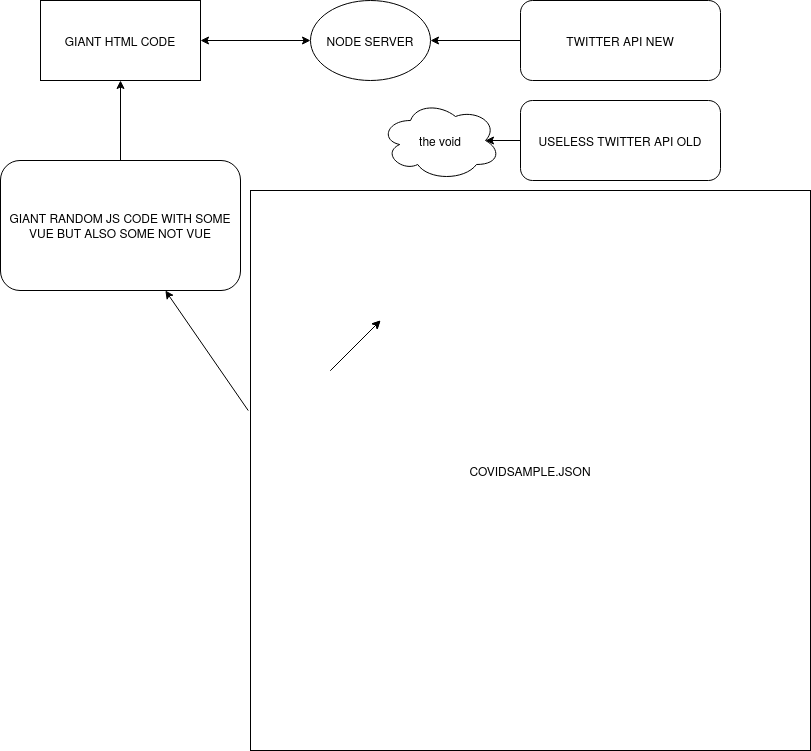

The diagram above was exported from draw.io. Its source (the exported page's mxGraphModel, read from the mxfile embedded in the PNG):
<mxGraphModel dx="1422" dy="736" grid="1" gridSize="10" guides="1" tooltips="1" connect="1" arrows="1" fold="1" page="1" pageScale="1" pageWidth="850" pageHeight="1100" math="0" shadow="0">
  <root>
    <mxCell id="0" />
    <mxCell id="1" parent="0" />
    <object label="GIANT HTML CODE" id="WMjT9tHdbq01xAiVoLP--1">
      <mxCell style="rounded=0;whiteSpace=wrap;html=1;" vertex="1" parent="1">
        <mxGeometry x="80" y="80" width="160" height="80" as="geometry" />
      </mxCell>
    </object>
    <mxCell id="WMjT9tHdbq01xAiVoLP--2" value="GIANT RANDOM JS CODE WITH SOME VUE BUT ALSO SOME NOT VUE" style="rounded=1;whiteSpace=wrap;html=1;" vertex="1" parent="1">
      <mxGeometry x="40" y="240" width="240" height="130" as="geometry" />
    </mxCell>
    <mxCell id="WMjT9tHdbq01xAiVoLP--3" value="" style="endArrow=classic;html=1;exitX=0.5;exitY=0;exitDx=0;exitDy=0;entryX=0.5;entryY=1;entryDx=0;entryDy=0;" edge="1" parent="1" source="WMjT9tHdbq01xAiVoLP--2" target="WMjT9tHdbq01xAiVoLP--1">
      <mxGeometry width="50" height="50" relative="1" as="geometry">
        <mxPoint x="400" y="400" as="sourcePoint" />
        <mxPoint x="450" y="340" as="targetPoint" />
      </mxGeometry>
    </mxCell>
    <mxCell id="WMjT9tHdbq01xAiVoLP--4" value="NODE SERVER" style="ellipse;whiteSpace=wrap;html=1;" vertex="1" parent="1">
      <mxGeometry x="350" y="80" width="120" height="80" as="geometry" />
    </mxCell>
    <mxCell id="WMjT9tHdbq01xAiVoLP--5" value="" style="endArrow=classic;startArrow=classic;html=1;entryX=0;entryY=0.5;entryDx=0;entryDy=0;exitX=1;exitY=0.5;exitDx=0;exitDy=0;" edge="1" parent="1" source="WMjT9tHdbq01xAiVoLP--1" target="WMjT9tHdbq01xAiVoLP--4">
      <mxGeometry width="50" height="50" relative="1" as="geometry">
        <mxPoint x="400" y="400" as="sourcePoint" />
        <mxPoint x="450" y="350" as="targetPoint" />
      </mxGeometry>
    </mxCell>
    <mxCell id="WMjT9tHdbq01xAiVoLP--7" value="COVIDSAMPLE.JSON" style="whiteSpace=wrap;html=1;aspect=fixed;" vertex="1" parent="1">
      <mxGeometry x="290" y="270" width="560" height="560" as="geometry" />
    </mxCell>
    <mxCell id="WMjT9tHdbq01xAiVoLP--8" value="" style="endArrow=classic;html=1;exitX=-0.004;exitY=0.393;exitDx=0;exitDy=0;exitPerimeter=0;" edge="1" parent="1" source="WMjT9tHdbq01xAiVoLP--7" target="WMjT9tHdbq01xAiVoLP--2">
      <mxGeometry width="50" height="50" relative="1" as="geometry">
        <mxPoint x="400" y="520" as="sourcePoint" />
        <mxPoint x="450" y="470" as="targetPoint" />
      </mxGeometry>
    </mxCell>
    <mxCell id="WMjT9tHdbq01xAiVoLP--13" style="edgeStyle=orthogonalEdgeStyle;rounded=0;orthogonalLoop=1;jettySize=auto;html=1;exitX=0;exitY=0.5;exitDx=0;exitDy=0;entryX=1;entryY=0.5;entryDx=0;entryDy=0;" edge="1" parent="1" source="WMjT9tHdbq01xAiVoLP--10" target="WMjT9tHdbq01xAiVoLP--4">
      <mxGeometry relative="1" as="geometry" />
    </mxCell>
    <mxCell id="WMjT9tHdbq01xAiVoLP--10" value="TWITTER API NEW" style="rounded=1;whiteSpace=wrap;html=1;" vertex="1" parent="1">
      <mxGeometry x="560" y="80" width="200" height="80" as="geometry" />
    </mxCell>
    <mxCell id="WMjT9tHdbq01xAiVoLP--15" style="edgeStyle=orthogonalEdgeStyle;rounded=0;orthogonalLoop=1;jettySize=auto;html=1;exitX=0;exitY=0.5;exitDx=0;exitDy=0;entryX=0.875;entryY=0.5;entryDx=0;entryDy=0;entryPerimeter=0;" edge="1" parent="1" source="WMjT9tHdbq01xAiVoLP--11" target="WMjT9tHdbq01xAiVoLP--16">
      <mxGeometry relative="1" as="geometry">
        <mxPoint x="480" y="220" as="targetPoint" />
      </mxGeometry>
    </mxCell>
    <mxCell id="WMjT9tHdbq01xAiVoLP--11" value="USELESS TWITTER API OLD" style="rounded=1;whiteSpace=wrap;html=1;" vertex="1" parent="1">
      <mxGeometry x="560" y="180" width="200" height="80" as="geometry" />
    </mxCell>
    <mxCell id="WMjT9tHdbq01xAiVoLP--12" value="" style="endArrow=classic;html=1;" edge="1" parent="1">
      <mxGeometry width="50" height="50" relative="1" as="geometry">
        <mxPoint x="370" y="450" as="sourcePoint" />
        <mxPoint x="420" y="400" as="targetPoint" />
      </mxGeometry>
    </mxCell>
    <mxCell id="WMjT9tHdbq01xAiVoLP--14" value="" style="endArrow=classic;html=1;" edge="1" parent="1">
      <mxGeometry width="50" height="50" relative="1" as="geometry">
        <mxPoint x="370" y="450" as="sourcePoint" />
        <mxPoint x="420" y="400" as="targetPoint" />
      </mxGeometry>
    </mxCell>
    <mxCell id="WMjT9tHdbq01xAiVoLP--16" value="the void" style="ellipse;shape=cloud;whiteSpace=wrap;html=1;" vertex="1" parent="1">
      <mxGeometry x="420" y="180" width="120" height="80" as="geometry" />
    </mxCell>
  </root>
</mxGraphModel>